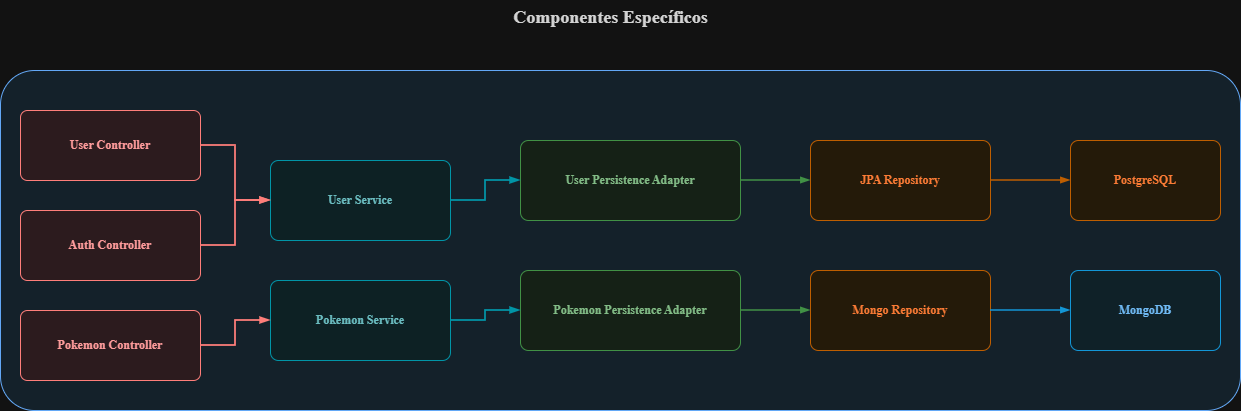

The diagram above was exported from draw.io. Its source (the exported page's mxGraphModel, read from the mxfile embedded in the PNG):
<mxGraphModel dx="1259" dy="744" grid="1" gridSize="10" guides="1" tooltips="1" connect="1" arrows="1" fold="1" page="1" pageScale="1" pageWidth="1700" pageHeight="1100" math="0" shadow="0">
  <root>
    <mxCell id="0" />
    <mxCell id="1" parent="0" />
    <mxCell id="title" parent="1" style="text;html=1;strokeColor=none;fillColor=none;align=center;verticalAlign=top;fontSize=18;fontFamily=Inter;fontColor=#1E1E1E;" value="&lt;b&gt;Componentes Específicos&lt;/b&gt;" vertex="1">
      <mxGeometry height="40" width="700" x="360" y="30" as="geometry" />
    </mxCell>
    <mxCell id="api" parent="1" style="rounded=1;whiteSpace=wrap;html=1;fontSize=13;fontFamily=Inter;fillColor=#E3F2FD;strokeColor=#1565C0;fontColor=#0D47A1;align=center;verticalAlign=middle;arcSize=10;" value="" vertex="1">
      <mxGeometry height="340" width="1240" x="100" y="100" as="geometry" />
    </mxCell>
    <mxCell id="userController" parent="1" style="rounded=1;whiteSpace=wrap;html=1;fontSize=12;fontFamily=Inter;fillColor=#FFEBEE;strokeColor=#E53935;fontColor=#B71C1C;align=center;verticalAlign=middle;arcSize=10;" value="&lt;b&gt;User Controller&lt;/b&gt;" vertex="1">
      <mxGeometry height="70" width="180" x="120" y="140" as="geometry" />
    </mxCell>
    <mxCell id="authController" parent="1" style="rounded=1;whiteSpace=wrap;html=1;fontSize=12;fontFamily=Inter;fillColor=#FFEBEE;strokeColor=#E53935;fontColor=#B71C1C;align=center;verticalAlign=middle;arcSize=10;" value="&lt;b&gt;Auth Controller&lt;/b&gt;" vertex="1">
      <mxGeometry height="70" width="180" x="120" y="240" as="geometry" />
    </mxCell>
    <mxCell id="pokemonController" parent="1" style="rounded=1;whiteSpace=wrap;html=1;fontSize=12;fontFamily=Inter;fillColor=#FFEBEE;strokeColor=#E53935;fontColor=#B71C1C;align=center;verticalAlign=middle;arcSize=10;" value="&lt;b&gt;Pokemon Controller&lt;/b&gt;" vertex="1">
      <mxGeometry height="70" width="180" x="120" y="340" as="geometry" />
    </mxCell>
    <mxCell id="userService" parent="1" style="rounded=1;whiteSpace=wrap;html=1;fontSize=12;fontFamily=Inter;fillColor=#E0F7FA;strokeColor=#00ACC1;fontColor=#006064;align=center;verticalAlign=middle;arcSize=10;" value="&lt;b&gt;User Service&lt;/b&gt;" vertex="1">
      <mxGeometry height="80" width="180" x="370" y="190" as="geometry" />
    </mxCell>
    <mxCell id="pokemonService" parent="1" style="rounded=1;whiteSpace=wrap;html=1;fontSize=12;fontFamily=Inter;fillColor=#E0F7FA;strokeColor=#00ACC1;fontColor=#006064;align=center;verticalAlign=middle;arcSize=10;" value="&lt;b&gt;Pokemon Service&lt;/b&gt;" vertex="1">
      <mxGeometry height="80" width="180" x="370" y="310" as="geometry" />
    </mxCell>
    <mxCell id="userPersistence" parent="1" style="rounded=1;whiteSpace=wrap;html=1;fontSize=12;fontFamily=Inter;fillColor=#E8F5E9;strokeColor=#43A047;fontColor=#1B5E20;align=center;verticalAlign=middle;arcSize=10;" value="&lt;b&gt;User Persistence Adapter&lt;/b&gt;" vertex="1">
      <mxGeometry height="80" width="220" x="620" y="170" as="geometry" />
    </mxCell>
    <mxCell id="pokemonPersistence" parent="1" style="rounded=1;whiteSpace=wrap;html=1;fontSize=12;fontFamily=Inter;fillColor=#E8F5E9;strokeColor=#43A047;fontColor=#1B5E20;align=center;verticalAlign=middle;arcSize=10;" value="&lt;b&gt;Pokemon Persistence Adapter&lt;/b&gt;" vertex="1">
      <mxGeometry height="80" width="220" x="620" y="300" as="geometry" />
    </mxCell>
    <mxCell id="jpaRepo" parent="1" style="rounded=1;whiteSpace=wrap;html=1;fontSize=12;fontFamily=Inter;fillColor=#FFF3E0;strokeColor=#FB8C00;fontColor=#E65100;align=center;verticalAlign=middle;arcSize=10;" value="&lt;b&gt;JPA Repository&lt;/b&gt;" vertex="1">
      <mxGeometry height="80" width="180" x="910" y="170" as="geometry" />
    </mxCell>
    <mxCell id="mongoRepo" parent="1" style="rounded=1;whiteSpace=wrap;html=1;fontSize=12;fontFamily=Inter;fillColor=#FFF3E0;strokeColor=#FB8C00;fontColor=#E65100;align=center;verticalAlign=middle;arcSize=10;" value="&lt;b&gt;Mongo Repository&lt;/b&gt;" vertex="1">
      <mxGeometry height="80" width="180" x="910" y="300" as="geometry" />
    </mxCell>
    <mxCell id="postgres" parent="1" style="rounded=1;whiteSpace=wrap;html=1;fontSize=12;fontFamily=Inter;fillColor=#FFF3E0;strokeColor=#FB8C00;fontColor=#E65100;align=center;verticalAlign=middle;arcSize=10;" value="&lt;b&gt;PostgreSQL&lt;/b&gt;" vertex="1">
      <mxGeometry height="80" width="150" x="1170" y="170" as="geometry" />
    </mxCell>
    <mxCell id="mongo" parent="1" style="rounded=1;whiteSpace=wrap;html=1;fontSize=12;fontFamily=Inter;fillColor=#E1F5FE;strokeColor=#039BE5;fontColor=#01579B;align=center;verticalAlign=middle;arcSize=10;" value="&lt;b&gt;MongoDB&lt;/b&gt;" vertex="1">
      <mxGeometry height="80" width="150" x="1170" y="300" as="geometry" />
    </mxCell>
    <mxCell id="c1" edge="1" parent="1" source="userController" style="edgeStyle=orthogonalEdgeStyle;rounded=0;orthogonalLoop=1;jettySize=auto;html=1;strokeColor=#E53935;strokeWidth=1.8;exitX=1;exitY=0.5;entryX=0;entryY=0.5;endArrow=blockThin;endFill=1;" target="userService" value="">
      <mxGeometry relative="1" as="geometry" />
    </mxCell>
    <mxCell id="c2" edge="1" parent="1" source="authController" style="edgeStyle=orthogonalEdgeStyle;rounded=0;orthogonalLoop=1;jettySize=auto;html=1;strokeColor=#E53935;strokeWidth=1.8;exitX=1;exitY=0.5;entryX=0;entryY=0.5;endArrow=blockThin;endFill=1;" target="userService" value="">
      <mxGeometry relative="1" as="geometry" />
    </mxCell>
    <mxCell id="c3" edge="1" parent="1" source="pokemonController" style="edgeStyle=orthogonalEdgeStyle;rounded=0;orthogonalLoop=1;jettySize=auto;html=1;strokeColor=#E53935;strokeWidth=1.8;exitX=1;exitY=0.5;entryX=0;entryY=0.5;endArrow=blockThin;endFill=1;" target="pokemonService" value="">
      <mxGeometry relative="1" as="geometry" />
    </mxCell>
    <mxCell id="c4" edge="1" parent="1" source="userService" style="edgeStyle=orthogonalEdgeStyle;rounded=0;orthogonalLoop=1;jettySize=auto;html=1;strokeColor=#00ACC1;strokeWidth=1.8;exitX=1;exitY=0.5;entryX=0;entryY=0.5;endArrow=blockThin;endFill=1;" target="userPersistence" value="">
      <mxGeometry relative="1" as="geometry" />
    </mxCell>
    <mxCell id="c5" edge="1" parent="1" source="pokemonService" style="edgeStyle=orthogonalEdgeStyle;rounded=0;orthogonalLoop=1;jettySize=auto;html=1;strokeColor=#00ACC1;strokeWidth=1.8;exitX=1;exitY=0.5;entryX=0;entryY=0.5;endArrow=blockThin;endFill=1;" target="pokemonPersistence" value="">
      <mxGeometry relative="1" as="geometry" />
    </mxCell>
    <mxCell id="c6" edge="1" parent="1" source="userPersistence" style="edgeStyle=orthogonalEdgeStyle;rounded=0;orthogonalLoop=1;jettySize=auto;html=1;strokeColor=#43A047;strokeWidth=1.5;exitX=1;exitY=0.5;entryX=0;entryY=0.5;endArrow=blockThin;endFill=1;" target="jpaRepo" value="">
      <mxGeometry relative="1" as="geometry" />
    </mxCell>
    <mxCell id="c7" edge="1" parent="1" source="pokemonPersistence" style="edgeStyle=orthogonalEdgeStyle;rounded=0;orthogonalLoop=1;jettySize=auto;html=1;strokeColor=#43A047;strokeWidth=1.5;exitX=1;exitY=0.5;entryX=0;entryY=0.5;endArrow=blockThin;endFill=1;" target="mongoRepo" value="">
      <mxGeometry relative="1" as="geometry" />
    </mxCell>
    <mxCell id="c8" edge="1" parent="1" source="jpaRepo" style="edgeStyle=orthogonalEdgeStyle;rounded=0;orthogonalLoop=1;jettySize=auto;html=1;strokeColor=#FB8C00;strokeWidth=1.5;exitX=1;exitY=0.5;entryX=0;entryY=0.5;endArrow=blockThin;endFill=1;" target="postgres" value="">
      <mxGeometry relative="1" as="geometry" />
    </mxCell>
    <mxCell id="c9" edge="1" parent="1" source="mongoRepo" style="edgeStyle=orthogonalEdgeStyle;rounded=0;orthogonalLoop=1;jettySize=auto;html=1;strokeColor=#039BE5;strokeWidth=1.5;exitX=1;exitY=0.5;entryX=0;entryY=0.5;endArrow=blockThin;endFill=1;" target="mongo" value="">
      <mxGeometry relative="1" as="geometry" />
    </mxCell>
  </root>
</mxGraphModel>